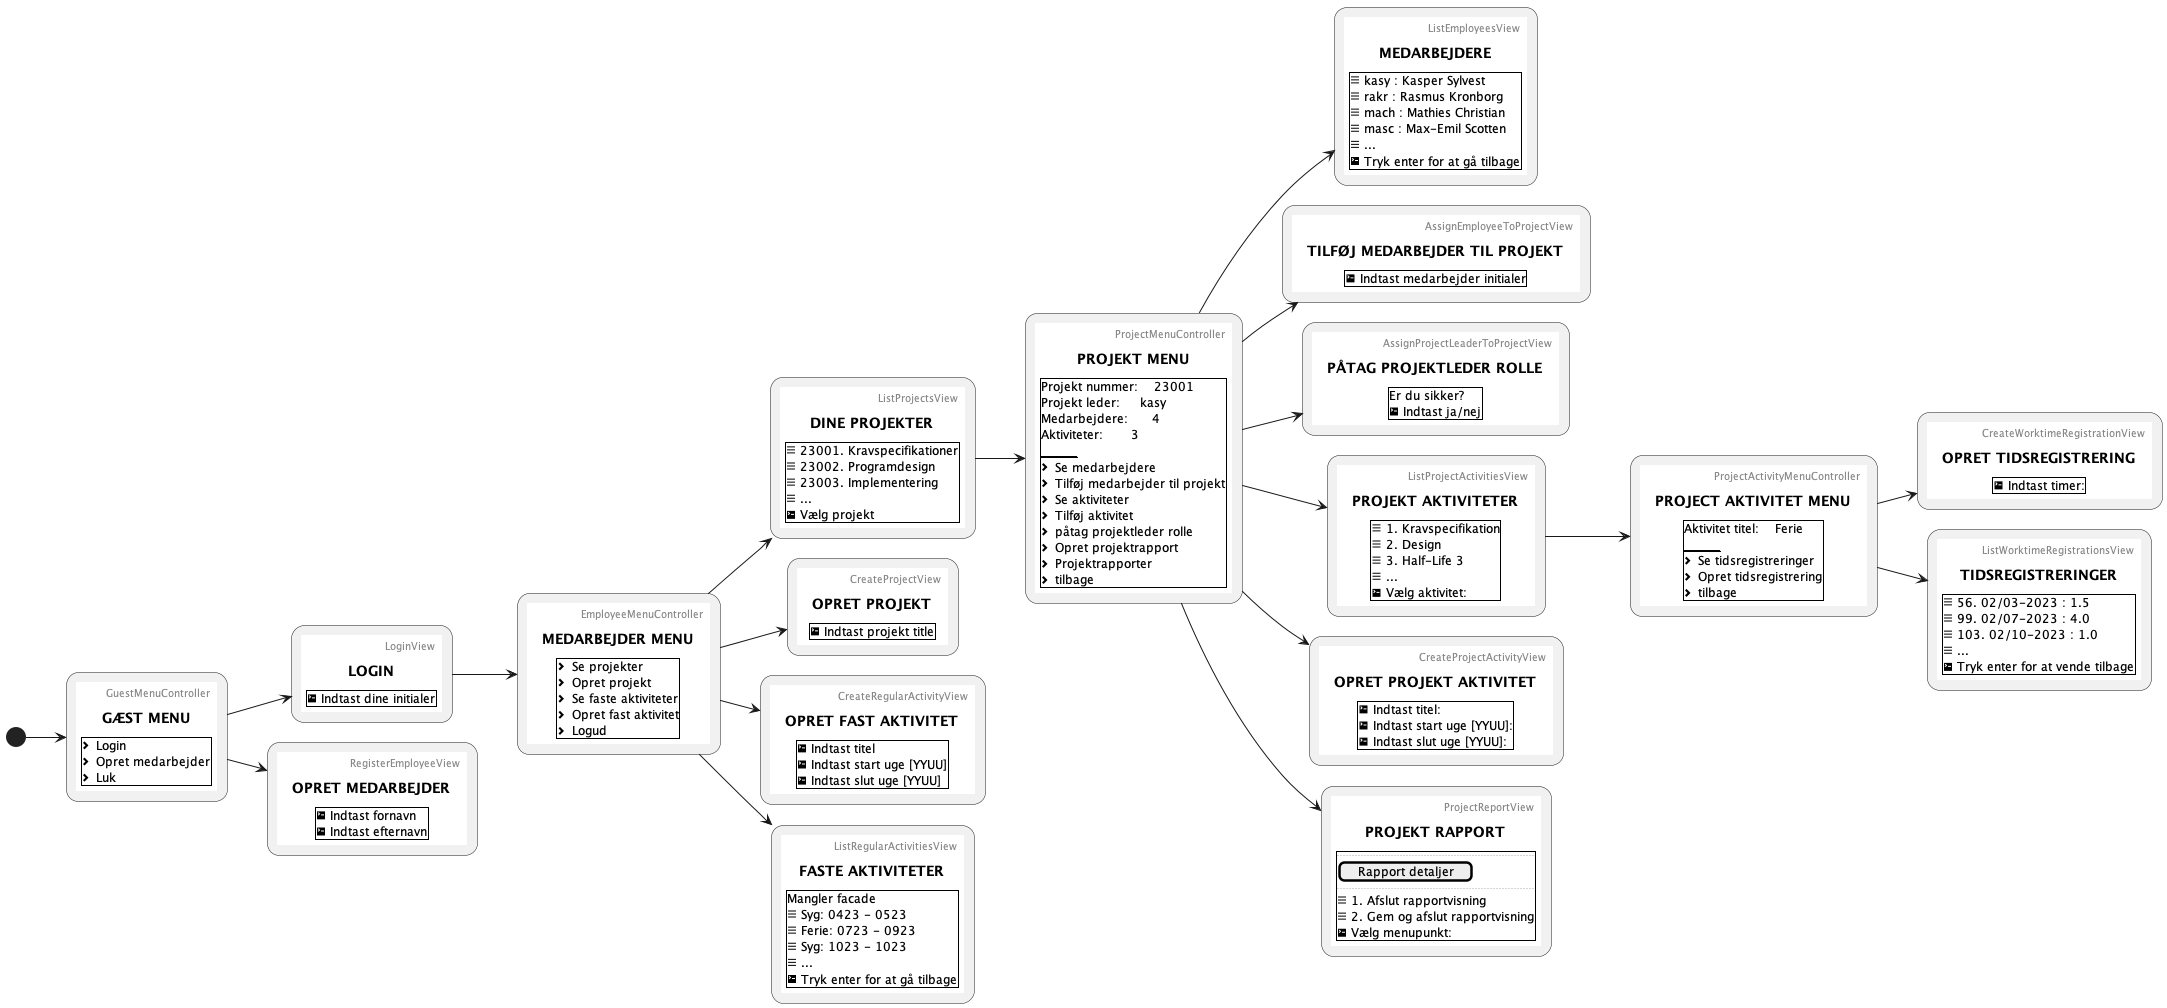

The diagram above was rendered by PlantUML. Its source (embedded in the PNG):
@startuml
left to right direction
(*) --> "
{{
salt
{+
title GÆST MENU 
header GuestMenuController
<&chevron-right> Login
<&chevron-right> Opret medarbejder
<&chevron-right> Luk
}
}}
" as GuestMenuController

GuestMenuController --> "
{{
salt
{+
title LOGIN
header LoginView
<&terminal> Indtast dine initialer
}
}}
" as LoginView 

LoginView --> "
{{
salt
{+
title MEDARBEJDER MENU
header EmployeeMenuController
<&chevron-right> Se projekter
<&chevron-right> Opret projekt
<&chevron-right> Se faste aktiviteter
<&chevron-right> Opret fast aktivitet
<&chevron-right> Logud
}
}}
" as EmployeeMenuController

GuestMenuController --> "
{{
salt
{+
title OPRET MEDARBEJDER
header RegisterEmployeeView
<&terminal> Indtast fornavn
<&terminal> Indtast efternavn
}
}}
" as RegisterEmployeeView

EmployeeMenuController --> "
{{
salt
{+
title DINE PROJEKTER
header ListProjectsView
<&menu> 23001. Kravspecifikationer
<&menu> 23002. Programdesign
<&menu> 23003. Implementering
<&menu> ...
<&terminal> Vælg projekt
}
}}
" as ListProjectsView

ListProjectsView --> "
{{
salt
{+
title PROJEKT MENU
header ProjectMenuController
Projekt nummer:    23001
Projekt leder:     kasy
Medarbejdere:      4
Aktiviteter:       3
______________________________
<&chevron-right> Se medarbejdere
<&chevron-right> Tilføj medarbejder til projekt
<&chevron-right> Se aktiviteter
<&chevron-right> Tilføj aktivitet
<&chevron-right> påtag projektleder rolle
<&chevron-right> Opret projektrapport
<&chevron-right> Projektrapporter
<&chevron-right> tilbage
}
}}
" as ProjectMenuController

EmployeeMenuController --> "
{{
salt
{+
title OPRET PROJEKT
header CreateProjectView
<&terminal> Indtast projekt title
}
}}
" as CreateProjectView

EmployeeMenuController --> "
{{
salt
{+
title OPRET FAST AKTIVITET
header CreateRegularActivityView
<&terminal> Indtast titel
<&terminal> Indtast start uge [YYUU]
<&terminal> Indtast slut uge [YYUU]
}
}}
" as CreateRegularActivityView

EmployeeMenuController --> "
{{
salt
{+
title FASTE AKTIVITETER
header ListRegularActivitiesView
Mangler facade
<&menu> Syg: 0423 - 0523
<&menu> Ferie: 0723 - 0923
<&menu> Syg: 1023 - 1023
<&menu> ...
<&terminal> Tryk enter for at gå tilbage
}
}}
" as ListRegularActivitiesView

ProjectMenuController --> "
{{
salt
{+
title MEDARBEJDERE
header ListEmployeesView
<&menu> kasy : Kasper Sylvest
<&menu> rakr : Rasmus Kronborg
<&menu> mach : Mathies Christian
<&menu> masc : Max-Emil Scotten
<&menu> ...
<&terminal> Tryk enter for at gå tilbage
}
}}
" as ListEmployeesView

ProjectMenuController --> "
{{
salt
{+
title TILFØJ MEDARBEJDER TIL PROJEKT
header AssignEmployeeToProjectView
<&terminal> Indtast medarbejder initialer
}
}}
" as AssignEmployeeToProjectView

ProjectMenuController --> "
{{
salt
{+
title PÅTAG PROJEKTLEDER ROLLE
header AssignProjectLeaderToProjectView
Er du sikker?
<&terminal> Indtast ja/nej
}
}}
" as AssignProjectLeaderToProjectView

ProjectMenuController --> "
{{
salt
{+
title PROJEKT AKTIVITETER
header ListProjectActivitiesView
<&menu> 1. Kravspecifikation
<&menu> 2. Design
<&menu> 3. Half-Life 3
<&menu> ...
<&terminal> Vælg aktivitet:
}
}}
" as ListProjectActivitiesView

ProjectMenuController --> "
{{
salt
{+
title OPRET PROJEKT AKTIVITET
header CreateProjectActivityView
<&terminal> Indtast titel:
<&terminal> Indtast start uge [YYUU]:
<&terminal> Indtast slut uge [YYUU]:
}
}}
" as CreateProjectActivityView

ProjectMenuController --> "
{{
salt
{+
title PROJEKT RAPPORT
header ProjectReportView
...
[Rapport detaljer]
...

header ProjectReportView
<&menu> 1. Afslut rapportvisning
<&menu> 2. Gem og afslut rapportvisning
<&terminal> Vælg menupunkt:
}
}}
" as ProjectReportView

ListProjectActivitiesView --> "
{{
salt
{+
title PROJECT AKTIVITET MENU
header ProjectActivityMenuController
Aktivitet titel:    Ferie
______________________________
<&chevron-right> Se tidsregistreringer
<&chevron-right> Opret tidsregistrering
<&chevron-right> tilbage
}
}}
" as ProjectActivityMenuController

ProjectActivityMenuController --> "
{{
salt
{+
title OPRET TIDSREGISTRERING
header CreateWorktimeRegistrationView
<&terminal> Indtast timer:
}
}}
" as CreateWorktimeRegistrationView

ProjectActivityMenuController --> "
{{
salt
{+
title TIDSREGISTRERINGER
header ListWorktimeRegistrationsView
<&menu> 56. 02/03-2023 : 1.5
<&menu> 99. 02/07-2023 : 4.0
<&menu> 103. 02/10-2023 : 1.0
<&menu> ...
<&terminal> Tryk enter for at vende tilbage
}
}}
" as ListWorktimeRegistrationsView


@enduml